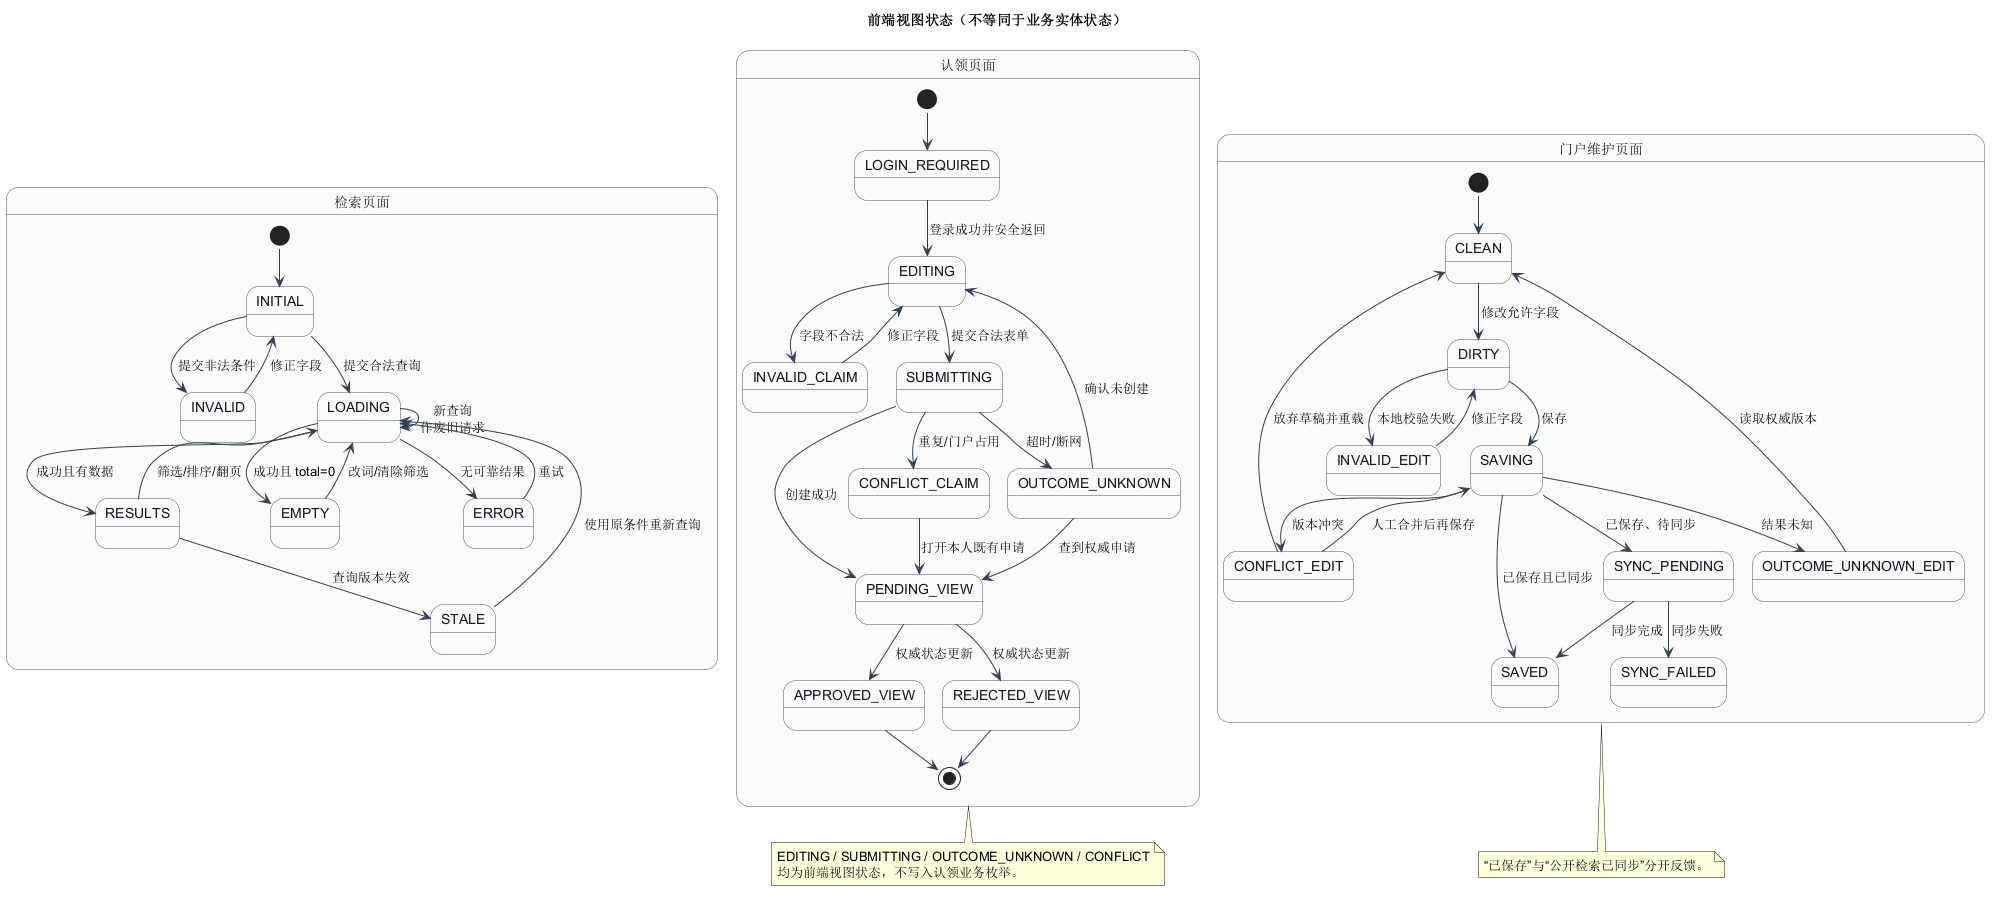

The diagram above was rendered by PlantUML. Its source (embedded in the PNG):
@startuml
!pragma layout smetana
title 前端视图状态（不等同于业务实体状态）

skinparam backgroundColor #FFFFFF
skinparam shadowing false
skinparam state {
  BackgroundColor #F8FAFC
  BorderColor #475569
  ArrowColor #334155
  FontColor #0F172A
}

state "检索页面" as Search {
  [*] --> INITIAL
  INITIAL --> INVALID : 提交非法条件
  INVALID --> INITIAL : 修正字段
  INITIAL --> LOADING : 提交合法查询
  LOADING --> LOADING : 新查询\n作废旧请求
  LOADING --> RESULTS : 成功且有数据
  LOADING --> EMPTY : 成功且 total=0
  LOADING --> ERROR : 无可靠结果
  RESULTS --> LOADING : 筛选/排序/翻页
  EMPTY --> LOADING : 改词/清除筛选
  ERROR --> LOADING : 重试
  RESULTS --> STALE : 查询版本失效
  STALE --> LOADING : 使用原条件重新查询
}

state "认领页面" as Claim {
  [*] --> LOGIN_REQUIRED
  LOGIN_REQUIRED --> EDITING : 登录成功并安全返回
  EDITING --> INVALID_CLAIM : 字段不合法
  INVALID_CLAIM --> EDITING : 修正字段
  EDITING --> SUBMITTING : 提交合法表单
  SUBMITTING --> PENDING_VIEW : 创建成功
  SUBMITTING --> CONFLICT_CLAIM : 重复/门户占用
  SUBMITTING --> OUTCOME_UNKNOWN : 超时/断网
  OUTCOME_UNKNOWN --> PENDING_VIEW : 查到权威申请
  OUTCOME_UNKNOWN --> EDITING : 确认未创建
  CONFLICT_CLAIM --> PENDING_VIEW : 打开本人既有申请
  PENDING_VIEW --> APPROVED_VIEW : 权威状态更新
  PENDING_VIEW --> REJECTED_VIEW : 权威状态更新
  APPROVED_VIEW --> [*]
  REJECTED_VIEW --> [*]
}

state "门户维护页面" as Maintenance {
  [*] --> CLEAN
  CLEAN --> DIRTY : 修改允许字段
  DIRTY --> INVALID_EDIT : 本地校验失败
  INVALID_EDIT --> DIRTY : 修正字段
  DIRTY --> SAVING : 保存
  SAVING --> SAVED : 已保存且已同步
  SAVING --> SYNC_PENDING : 已保存、待同步
  SAVING --> CONFLICT_EDIT : 版本冲突
  SAVING --> OUTCOME_UNKNOWN_EDIT : 结果未知
  CONFLICT_EDIT --> CLEAN : 放弃草稿并重载
  CONFLICT_EDIT --> SAVING : 人工合并后再保存
  OUTCOME_UNKNOWN_EDIT --> CLEAN : 读取权威版本
  SYNC_PENDING --> SAVED : 同步完成
  SYNC_PENDING --> SYNC_FAILED : 同步失败
}

note bottom of Claim
EDITING / SUBMITTING / OUTCOME_UNKNOWN / CONFLICT
均为前端视图状态，不写入认领业务枚举。
end note

note bottom of Maintenance
“已保存”与“公开检索已同步”分开反馈。
end note
@enduml